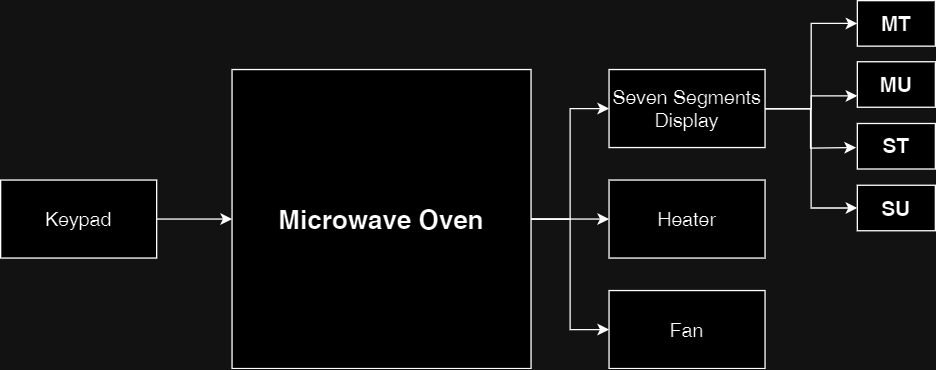

The diagram above was exported from draw.io. Its source (the exported page's mxGraphModel, read from the mxfile embedded in the PNG):
<mxGraphModel dx="1050" dy="530" grid="1" gridSize="10" guides="1" tooltips="1" connect="1" arrows="1" fold="1" page="1" pageScale="1" pageWidth="1169" pageHeight="827" math="0" shadow="0">
  <root>
    <mxCell id="0" />
    <mxCell id="1" parent="0" />
    <mxCell id="d83kh_4WfSIYVjIKPuKV-11" style="edgeStyle=orthogonalEdgeStyle;rounded=0;orthogonalLoop=1;jettySize=auto;html=1;entryX=0;entryY=0.5;entryDx=0;entryDy=0;" parent="1" source="d83kh_4WfSIYVjIKPuKV-1" target="d83kh_4WfSIYVjIKPuKV-2" edge="1">
      <mxGeometry relative="1" as="geometry" />
    </mxCell>
    <mxCell id="d83kh_4WfSIYVjIKPuKV-12" style="edgeStyle=orthogonalEdgeStyle;rounded=0;orthogonalLoop=1;jettySize=auto;html=1;exitX=1;exitY=0.5;exitDx=0;exitDy=0;entryX=0;entryY=0.5;entryDx=0;entryDy=0;" parent="1" source="d83kh_4WfSIYVjIKPuKV-1" target="d83kh_4WfSIYVjIKPuKV-5" edge="1">
      <mxGeometry relative="1" as="geometry" />
    </mxCell>
    <mxCell id="d83kh_4WfSIYVjIKPuKV-14" style="edgeStyle=orthogonalEdgeStyle;rounded=0;orthogonalLoop=1;jettySize=auto;html=1;exitX=1;exitY=0.5;exitDx=0;exitDy=0;" parent="1" source="d83kh_4WfSIYVjIKPuKV-1" target="d83kh_4WfSIYVjIKPuKV-13" edge="1">
      <mxGeometry relative="1" as="geometry" />
    </mxCell>
    <mxCell id="d83kh_4WfSIYVjIKPuKV-1" value="&lt;b&gt;&lt;font style=&quot;font-size: 20px;&quot;&gt;Microwave Oven&lt;/font&gt;&lt;/b&gt;" style="whiteSpace=wrap;html=1;aspect=fixed;" parent="1" vertex="1">
      <mxGeometry x="320" y="120" width="230" height="230" as="geometry" />
    </mxCell>
    <mxCell id="CSUC_OsfOZxSXkQb4iAd-5" style="edgeStyle=orthogonalEdgeStyle;rounded=0;orthogonalLoop=1;jettySize=auto;html=1;entryX=0;entryY=0.5;entryDx=0;entryDy=0;" edge="1" parent="1" source="d83kh_4WfSIYVjIKPuKV-2" target="CSUC_OsfOZxSXkQb4iAd-1">
      <mxGeometry relative="1" as="geometry" />
    </mxCell>
    <mxCell id="CSUC_OsfOZxSXkQb4iAd-6" style="edgeStyle=orthogonalEdgeStyle;rounded=0;orthogonalLoop=1;jettySize=auto;html=1;entryX=0;entryY=0.75;entryDx=0;entryDy=0;" edge="1" parent="1" source="d83kh_4WfSIYVjIKPuKV-2" target="CSUC_OsfOZxSXkQb4iAd-2">
      <mxGeometry relative="1" as="geometry" />
    </mxCell>
    <mxCell id="CSUC_OsfOZxSXkQb4iAd-7" style="edgeStyle=orthogonalEdgeStyle;rounded=0;orthogonalLoop=1;jettySize=auto;html=1;" edge="1" parent="1" source="d83kh_4WfSIYVjIKPuKV-2">
      <mxGeometry relative="1" as="geometry">
        <mxPoint x="800" y="180" as="targetPoint" />
      </mxGeometry>
    </mxCell>
    <mxCell id="CSUC_OsfOZxSXkQb4iAd-8" style="edgeStyle=orthogonalEdgeStyle;rounded=0;orthogonalLoop=1;jettySize=auto;html=1;entryX=0;entryY=0.5;entryDx=0;entryDy=0;" edge="1" parent="1" source="d83kh_4WfSIYVjIKPuKV-2" target="CSUC_OsfOZxSXkQb4iAd-4">
      <mxGeometry relative="1" as="geometry" />
    </mxCell>
    <mxCell id="d83kh_4WfSIYVjIKPuKV-2" value="Seven Segments Display" style="rounded=0;whiteSpace=wrap;html=1;fontStyle=0;fontSize=15;" parent="1" vertex="1">
      <mxGeometry x="610" y="120" width="120" height="60" as="geometry" />
    </mxCell>
    <mxCell id="d83kh_4WfSIYVjIKPuKV-9" style="edgeStyle=orthogonalEdgeStyle;rounded=0;orthogonalLoop=1;jettySize=auto;html=1;exitX=1;exitY=0.5;exitDx=0;exitDy=0;entryX=0;entryY=0.5;entryDx=0;entryDy=0;" parent="1" source="d83kh_4WfSIYVjIKPuKV-4" target="d83kh_4WfSIYVjIKPuKV-1" edge="1">
      <mxGeometry relative="1" as="geometry" />
    </mxCell>
    <mxCell id="d83kh_4WfSIYVjIKPuKV-4" value="Keypad" style="rounded=0;whiteSpace=wrap;html=1;fontStyle=0;fontSize=15;" parent="1" vertex="1">
      <mxGeometry x="142" y="205" width="120" height="60" as="geometry" />
    </mxCell>
    <mxCell id="d83kh_4WfSIYVjIKPuKV-5" value="Heater" style="rounded=0;whiteSpace=wrap;html=1;fontStyle=0;fontSize=15;" parent="1" vertex="1">
      <mxGeometry x="610" y="205" width="120" height="60" as="geometry" />
    </mxCell>
    <mxCell id="d83kh_4WfSIYVjIKPuKV-13" value="Fan" style="rounded=0;whiteSpace=wrap;html=1;fontStyle=0;fontSize=15;" parent="1" vertex="1">
      <mxGeometry x="610" y="290" width="120" height="60" as="geometry" />
    </mxCell>
    <mxCell id="CSUC_OsfOZxSXkQb4iAd-1" value="MT" style="rounded=0;whiteSpace=wrap;html=1;fontSize=16;fontStyle=1" vertex="1" parent="1">
      <mxGeometry x="801" y="67" width="60" height="35" as="geometry" />
    </mxCell>
    <mxCell id="CSUC_OsfOZxSXkQb4iAd-2" value="MU" style="rounded=0;whiteSpace=wrap;html=1;fontSize=16;fontStyle=1" vertex="1" parent="1">
      <mxGeometry x="801" y="114" width="60" height="35" as="geometry" />
    </mxCell>
    <mxCell id="CSUC_OsfOZxSXkQb4iAd-3" value="ST" style="rounded=0;whiteSpace=wrap;html=1;fontSize=16;fontStyle=1" vertex="1" parent="1">
      <mxGeometry x="801" y="161.5" width="60" height="35" as="geometry" />
    </mxCell>
    <mxCell id="CSUC_OsfOZxSXkQb4iAd-4" value="SU" style="rounded=0;whiteSpace=wrap;html=1;fontSize=16;fontStyle=1" vertex="1" parent="1">
      <mxGeometry x="801" y="209" width="60" height="35" as="geometry" />
    </mxCell>
  </root>
</mxGraphModel>